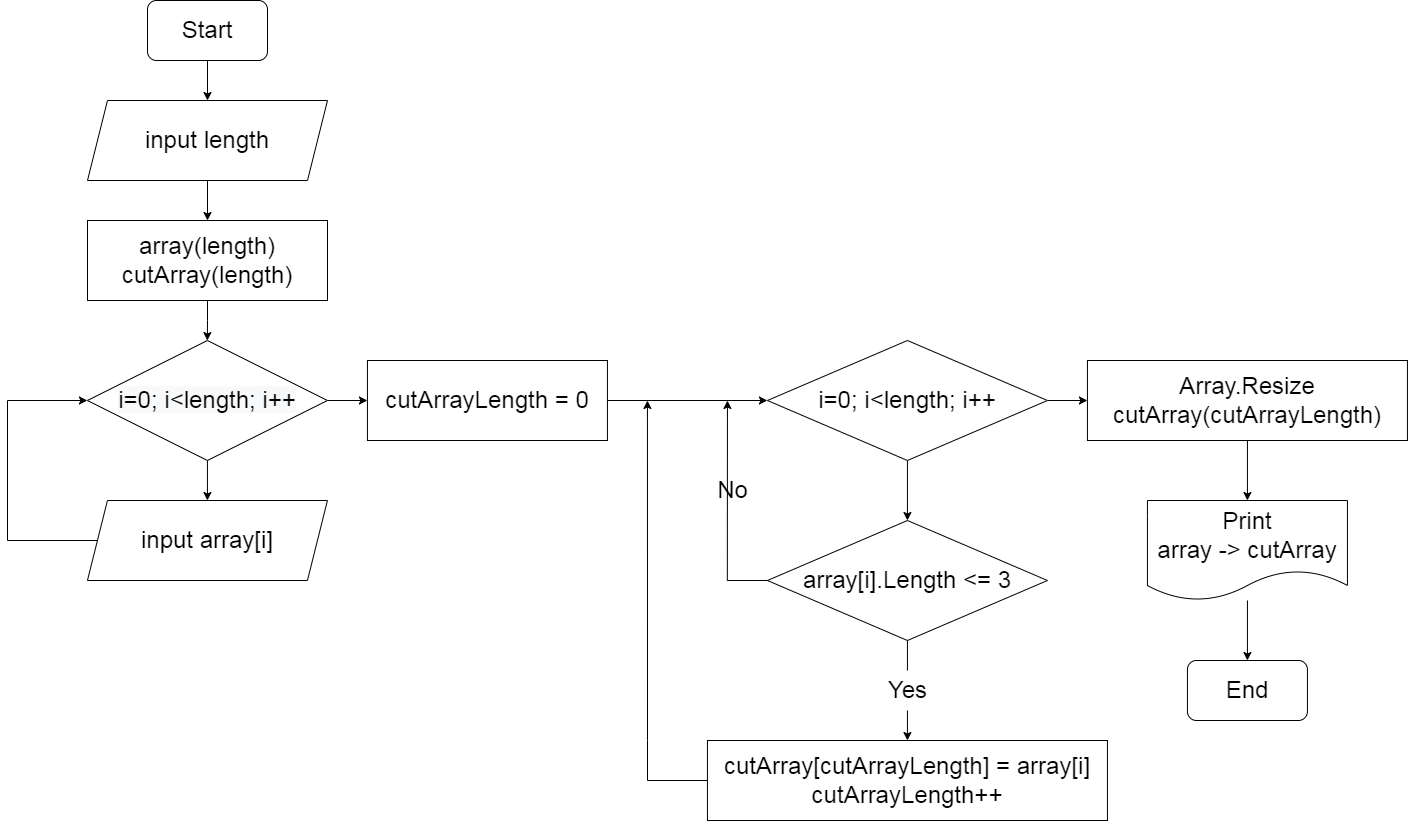

The diagram above was exported from draw.io. Its source (the exported page's mxGraphModel, read from the mxfile embedded in the PNG):
<mxGraphModel dx="2018" dy="1132" grid="1" gridSize="10" guides="1" tooltips="1" connect="1" arrows="1" fold="1" page="1" pageScale="1" pageWidth="827" pageHeight="1169" math="0" shadow="0">
  <root>
    <mxCell id="0" />
    <mxCell id="1" parent="0" />
    <mxCell id="7AVf3Ig1WEAy-xdOd8JP-12" style="edgeStyle=orthogonalEdgeStyle;rounded=0;orthogonalLoop=1;jettySize=auto;html=1;exitX=0.5;exitY=1;exitDx=0;exitDy=0;entryX=0.5;entryY=0;entryDx=0;entryDy=0;fontSize=24;" parent="1" source="7AVf3Ig1WEAy-xdOd8JP-1" target="7AVf3Ig1WEAy-xdOd8JP-2" edge="1">
      <mxGeometry relative="1" as="geometry" />
    </mxCell>
    <mxCell id="7AVf3Ig1WEAy-xdOd8JP-1" value="&lt;font style=&quot;font-size: 24px;&quot;&gt;Start&lt;/font&gt;" style="rounded=1;whiteSpace=wrap;html=1;" parent="1" vertex="1">
      <mxGeometry x="220" y="40" width="120" height="60" as="geometry" />
    </mxCell>
    <mxCell id="7AVf3Ig1WEAy-xdOd8JP-37" value="" style="edgeStyle=orthogonalEdgeStyle;rounded=0;orthogonalLoop=1;jettySize=auto;html=1;fontSize=24;" parent="1" source="7AVf3Ig1WEAy-xdOd8JP-2" target="7AVf3Ig1WEAy-xdOd8JP-36" edge="1">
      <mxGeometry relative="1" as="geometry" />
    </mxCell>
    <mxCell id="7AVf3Ig1WEAy-xdOd8JP-2" value="input length" style="shape=parallelogram;perimeter=parallelogramPerimeter;whiteSpace=wrap;html=1;fixedSize=1;fontSize=24;" parent="1" vertex="1">
      <mxGeometry x="160" y="140" width="240" height="80" as="geometry" />
    </mxCell>
    <mxCell id="7AVf3Ig1WEAy-xdOd8JP-18" value="" style="edgeStyle=orthogonalEdgeStyle;rounded=0;orthogonalLoop=1;jettySize=auto;html=1;fontSize=24;" parent="1" source="7AVf3Ig1WEAy-xdOd8JP-3" target="7AVf3Ig1WEAy-xdOd8JP-9" edge="1">
      <mxGeometry relative="1" as="geometry" />
    </mxCell>
    <mxCell id="7AVf3Ig1WEAy-xdOd8JP-33" value="" style="edgeStyle=orthogonalEdgeStyle;rounded=0;orthogonalLoop=1;jettySize=auto;html=1;fontSize=24;" parent="1" source="7AVf3Ig1WEAy-xdOd8JP-3" target="7AVf3Ig1WEAy-xdOd8JP-31" edge="1">
      <mxGeometry relative="1" as="geometry" />
    </mxCell>
    <mxCell id="7AVf3Ig1WEAy-xdOd8JP-3" value="i=0; i&amp;lt;length; i++" style="rhombus;whiteSpace=wrap;html=1;fontSize=24;" parent="1" vertex="1">
      <mxGeometry x="839.94" y="380" width="280" height="120" as="geometry" />
    </mxCell>
    <mxCell id="7AVf3Ig1WEAy-xdOd8JP-22" style="edgeStyle=orthogonalEdgeStyle;rounded=0;orthogonalLoop=1;jettySize=auto;html=1;exitX=0;exitY=0.5;exitDx=0;exitDy=0;fontSize=24;" parent="1" source="7AVf3Ig1WEAy-xdOd8JP-4" edge="1">
      <mxGeometry relative="1" as="geometry">
        <mxPoint x="719.94" y="440" as="targetPoint" />
        <Array as="points">
          <mxPoint x="719.94" y="780" />
          <mxPoint x="719.94" y="620" />
        </Array>
      </mxGeometry>
    </mxCell>
    <mxCell id="7AVf3Ig1WEAy-xdOd8JP-4" value="&lt;div&gt;cutArray[cutArrayLength] = array[i]&lt;/div&gt;&lt;div&gt;cutArrayLength++&lt;/div&gt;" style="rounded=0;whiteSpace=wrap;html=1;fontSize=24;" parent="1" vertex="1">
      <mxGeometry x="779.94" y="780" width="400" height="80" as="geometry" />
    </mxCell>
    <mxCell id="7AVf3Ig1WEAy-xdOd8JP-14" value="" style="edgeStyle=orthogonalEdgeStyle;rounded=0;orthogonalLoop=1;jettySize=auto;html=1;fontSize=24;" parent="1" source="7AVf3Ig1WEAy-xdOd8JP-6" target="7AVf3Ig1WEAy-xdOd8JP-7" edge="1">
      <mxGeometry relative="1" as="geometry" />
    </mxCell>
    <mxCell id="7AVf3Ig1WEAy-xdOd8JP-16" value="" style="edgeStyle=orthogonalEdgeStyle;rounded=0;orthogonalLoop=1;jettySize=auto;html=1;fontSize=24;" parent="1" source="7AVf3Ig1WEAy-xdOd8JP-6" target="7AVf3Ig1WEAy-xdOd8JP-8" edge="1">
      <mxGeometry relative="1" as="geometry" />
    </mxCell>
    <mxCell id="7AVf3Ig1WEAy-xdOd8JP-6" value="&lt;span style=&quot;color: rgb(0, 0, 0); font-family: Helvetica; font-size: 24px; font-style: normal; font-variant-ligatures: normal; font-variant-caps: normal; font-weight: 400; letter-spacing: normal; orphans: 2; text-align: center; text-indent: 0px; text-transform: none; widows: 2; word-spacing: 0px; -webkit-text-stroke-width: 0px; background-color: rgb(248, 249, 250); text-decoration-thickness: initial; text-decoration-style: initial; text-decoration-color: initial; float: none; display: inline !important;&quot;&gt;i=0; i&amp;lt;length; i++&lt;/span&gt;" style="rhombus;whiteSpace=wrap;html=1;fontSize=24;" parent="1" vertex="1">
      <mxGeometry x="159.94" y="380" width="240" height="120" as="geometry" />
    </mxCell>
    <mxCell id="7AVf3Ig1WEAy-xdOd8JP-15" style="edgeStyle=orthogonalEdgeStyle;rounded=0;orthogonalLoop=1;jettySize=auto;html=1;exitX=0;exitY=0.5;exitDx=0;exitDy=0;fontSize=24;entryX=0;entryY=0.5;entryDx=0;entryDy=0;" parent="1" source="7AVf3Ig1WEAy-xdOd8JP-7" target="7AVf3Ig1WEAy-xdOd8JP-6" edge="1">
      <mxGeometry relative="1" as="geometry">
        <mxPoint x="79.94" y="440" as="targetPoint" />
        <Array as="points">
          <mxPoint x="79.94" y="580" />
          <mxPoint x="79.94" y="440" />
        </Array>
      </mxGeometry>
    </mxCell>
    <mxCell id="7AVf3Ig1WEAy-xdOd8JP-7" value="input array[i]" style="shape=parallelogram;perimeter=parallelogramPerimeter;whiteSpace=wrap;html=1;fixedSize=1;fontSize=24;" parent="1" vertex="1">
      <mxGeometry x="159.94" y="540" width="240" height="80" as="geometry" />
    </mxCell>
    <mxCell id="7AVf3Ig1WEAy-xdOd8JP-17" value="" style="edgeStyle=orthogonalEdgeStyle;rounded=0;orthogonalLoop=1;jettySize=auto;html=1;fontSize=24;" parent="1" source="7AVf3Ig1WEAy-xdOd8JP-8" target="7AVf3Ig1WEAy-xdOd8JP-3" edge="1">
      <mxGeometry relative="1" as="geometry" />
    </mxCell>
    <mxCell id="7AVf3Ig1WEAy-xdOd8JP-8" value="cutArrayLength = 0" style="rounded=0;whiteSpace=wrap;html=1;fontSize=24;" parent="1" vertex="1">
      <mxGeometry x="439.94" y="400" width="240" height="80" as="geometry" />
    </mxCell>
    <mxCell id="7AVf3Ig1WEAy-xdOd8JP-19" style="edgeStyle=orthogonalEdgeStyle;rounded=0;orthogonalLoop=1;jettySize=auto;html=1;exitX=0.5;exitY=1;exitDx=0;exitDy=0;entryX=0.5;entryY=0;entryDx=0;entryDy=0;fontSize=24;startArrow=none;" parent="1" source="7AVf3Ig1WEAy-xdOd8JP-10" target="7AVf3Ig1WEAy-xdOd8JP-4" edge="1">
      <mxGeometry relative="1" as="geometry" />
    </mxCell>
    <mxCell id="7AVf3Ig1WEAy-xdOd8JP-25" style="edgeStyle=orthogonalEdgeStyle;rounded=0;orthogonalLoop=1;jettySize=auto;html=1;fontSize=24;" parent="1" source="7AVf3Ig1WEAy-xdOd8JP-9" edge="1">
      <mxGeometry relative="1" as="geometry">
        <mxPoint x="799.94" y="440" as="targetPoint" />
      </mxGeometry>
    </mxCell>
    <mxCell id="7AVf3Ig1WEAy-xdOd8JP-9" value="array[i].Length &amp;lt;= 3" style="rhombus;whiteSpace=wrap;html=1;fontSize=24;" parent="1" vertex="1">
      <mxGeometry x="839.94" y="560" width="280" height="120" as="geometry" />
    </mxCell>
    <mxCell id="7AVf3Ig1WEAy-xdOd8JP-10" value="Yes" style="text;html=1;align=center;verticalAlign=middle;resizable=0;points=[];autosize=1;strokeColor=none;fillColor=none;fontSize=24;" parent="1" vertex="1">
      <mxGeometry x="949.94" y="710" width="60" height="40" as="geometry" />
    </mxCell>
    <mxCell id="7AVf3Ig1WEAy-xdOd8JP-24" value="" style="edgeStyle=orthogonalEdgeStyle;rounded=0;orthogonalLoop=1;jettySize=auto;html=1;exitX=0.5;exitY=1;exitDx=0;exitDy=0;entryX=0.5;entryY=0;entryDx=0;entryDy=0;fontSize=24;endArrow=none;" parent="1" source="7AVf3Ig1WEAy-xdOd8JP-9" target="7AVf3Ig1WEAy-xdOd8JP-10" edge="1">
      <mxGeometry relative="1" as="geometry">
        <mxPoint x="979.94" y="680" as="sourcePoint" />
        <mxPoint x="979.94" y="740" as="targetPoint" />
      </mxGeometry>
    </mxCell>
    <mxCell id="7AVf3Ig1WEAy-xdOd8JP-26" value="No" style="text;html=1;align=center;verticalAlign=middle;resizable=0;points=[];autosize=1;strokeColor=none;fillColor=none;fontSize=24;" parent="1" vertex="1">
      <mxGeometry x="779.94" y="510" width="50" height="40" as="geometry" />
    </mxCell>
    <mxCell id="7AVf3Ig1WEAy-xdOd8JP-35" value="" style="edgeStyle=orthogonalEdgeStyle;rounded=0;orthogonalLoop=1;jettySize=auto;html=1;fontSize=24;" parent="1" source="7AVf3Ig1WEAy-xdOd8JP-29" target="7AVf3Ig1WEAy-xdOd8JP-32" edge="1">
      <mxGeometry relative="1" as="geometry" />
    </mxCell>
    <mxCell id="7AVf3Ig1WEAy-xdOd8JP-29" value="Print&lt;br&gt;array -&amp;gt; cutArray" style="shape=document;whiteSpace=wrap;html=1;boundedLbl=1;fontSize=24;" parent="1" vertex="1">
      <mxGeometry x="1219.94" y="540" width="200" height="100" as="geometry" />
    </mxCell>
    <mxCell id="7AVf3Ig1WEAy-xdOd8JP-34" value="" style="edgeStyle=orthogonalEdgeStyle;rounded=0;orthogonalLoop=1;jettySize=auto;html=1;fontSize=24;" parent="1" source="7AVf3Ig1WEAy-xdOd8JP-31" target="7AVf3Ig1WEAy-xdOd8JP-29" edge="1">
      <mxGeometry relative="1" as="geometry" />
    </mxCell>
    <mxCell id="7AVf3Ig1WEAy-xdOd8JP-31" value="Array.Resize&lt;br&gt;cutArray(cutArrayLength)" style="rounded=0;whiteSpace=wrap;html=1;fontSize=24;" parent="1" vertex="1">
      <mxGeometry x="1159.94" y="400" width="320" height="80" as="geometry" />
    </mxCell>
    <mxCell id="7AVf3Ig1WEAy-xdOd8JP-32" value="End" style="rounded=1;whiteSpace=wrap;html=1;fontSize=24;" parent="1" vertex="1">
      <mxGeometry x="1259.94" y="700" width="120" height="60" as="geometry" />
    </mxCell>
    <mxCell id="7AVf3Ig1WEAy-xdOd8JP-38" value="" style="edgeStyle=orthogonalEdgeStyle;rounded=0;orthogonalLoop=1;jettySize=auto;html=1;fontSize=24;" parent="1" source="7AVf3Ig1WEAy-xdOd8JP-36" target="7AVf3Ig1WEAy-xdOd8JP-6" edge="1">
      <mxGeometry relative="1" as="geometry" />
    </mxCell>
    <mxCell id="7AVf3Ig1WEAy-xdOd8JP-36" value="array(length)&lt;br&gt;cutArray(length)" style="rounded=0;whiteSpace=wrap;html=1;fontSize=24;" parent="1" vertex="1">
      <mxGeometry x="160" y="260" width="240" height="80" as="geometry" />
    </mxCell>
  </root>
</mxGraphModel>